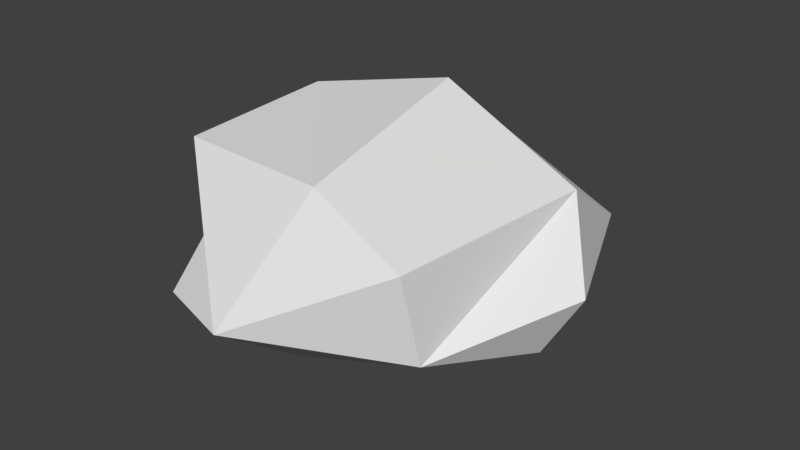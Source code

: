 # Source: rock_1.blend  (saved by Blender 2.78.0; exported with 4.5.12 LTS)
import bpy
from mathutils import Matrix  # noqa: F401  (used for matrix-valued properties, if any)

bpy.ops.wm.read_factory_settings(use_empty=True)
scene = bpy.context.scene
scene.name = 'Scene'

# ---- collections
col_collection_1 = bpy.data.collections.new('Collection 1'); scene.collection.children.link(col_collection_1)

# ---- world
world_world = bpy.data.worlds.new('World'); scene.world = world_world
world_world.color = (0.05088, 0.05088, 0.05088)
world_world.use_sun_shadow = False
world_world.sun_shadow_jitter_overblur = 0.0
world_world.cycles.sampling_method = 'MANUAL'

# ---- meshes
me_icosphere = bpy.data.meshes.new('Icosphere')
me_icosphere.from_pydata([(0.3843, -0.07695, -0.6463), (0.772, -0.7155, -0.2722), (-0.228, -0.8881, -0.2941), (0.3068, 0.6626, -0.4637), (0.8938, -0.2019, -0.4256), (0.09783, -0.5749, -0.5906), (-0.5208, -0.2025, -0.3872), (-0.2007, -0.1613, -0.5837), (1.033, -0.1646, -0.1785), (0.1819, -1.054, -0.2264), (0.7479, -0.7884, 0.0817), (-0.5259, -0.3435, -0.1852), (-0.5056, 0.1299, -0.1285), (0.7088, 0.5722, -0.2421), (0.04666, 0.6502, -0.2249), (0.2262, 0.4806, 0.0452), (0.8665, 0.007741, 0.1174), (0.3453, -0.7328, 0.2374), (0.2677, 0.06337, 0.3677), (-0.2961, -0.6746, 0.2219), (-0.2721, -0.06473, 0.2637)], [], [(15, 18, 16, 13), (0, 5, 7), (1, 4, 8), (9, 19, 11, 2), (4, 3, 13), (11, 19, 20, 12), (10, 16, 18, 17), (6, 11, 12), (4, 13, 8), (20, 19, 17, 18), (18, 15, 20), (1, 8, 16, 10), (14, 12, 20, 15), (8, 13, 16), (9, 17, 19), (13, 14, 15), (13, 3, 14), (6, 2, 11), (9, 10, 17), (9, 1, 10), (0, 3, 4), (0, 7, 3), (7, 6, 3), (12, 14, 3, 6), (5, 9, 2), (5, 1, 9), (5, 2, 6, 7), (5, 0, 4, 1)])
_uv = me_icosphere.uv_layers.new(name='UVMap')
_uv.uv.foreach_set('vector', [0.1172, 0.8037, 0.1172, 0.8037, 0.1172, 0.8037, 0.1172, 0.8037, 0.1172, 0.8037, 0.1172, 0.8037, 0.1172, 0.8037, 0.1172, 0.8037, 0.1172, 0.8037, 0.1172, 0.8037, 0.1172, 0.8037, 0.1172, 0.8037, 0.1172, 0.8037, 0.1172, 0.8037, 0.1172, 0.8037, 0.1172, 0.8037, 0.1172, 0.8037, 0.1172, 0.8037, 0.1172, 0.8037, 0.1172, 0.8037, 0.1172, 0.8037, 0.1172, 0.8037, 0.1172, 0.8037, 0.1172, 0.8037, 0.1172, 0.8037, 0.1172, 0.8037, 0.1172, 0.8037, 0.1172, 0.8037, 0.1172, 0.8037, 0.1172, 0.8037, 0.1172, 0.8037, 0.1172, 0.8037, 0.1172, 0.8037, 0.1172, 0.8037, 0.1172, 0.8037, 0.1172, 0.8037, 0.1172, 0.8037, 0.1172, 0.8037, 0.1172, 0.8037, 0.1172, 0.8037, 0.1172, 0.8037, 0.1172, 0.8037, 0.1172, 0.8037, 0.1172, 0.8037, 0.1172, 0.8037, 0.1172, 0.8037, 0.1172, 0.8037, 0.1172, 0.8037, 0.1172, 0.8037, 0.1172, 0.8037, 0.1172, 0.8037, 0.1172, 0.8037, 0.1172, 0.8037, 0.1172, 0.8037, 0.1172, 0.8037, 0.1172, 0.8037, 0.1172, 0.8037, 0.1172, 0.8037, 0.1172, 0.8037, 0.1172, 0.8037, 0.1172, 0.8037, 0.1172, 0.8037, 0.1172, 0.8037, 0.1172, 0.8037, 0.1172, 0.8037, 0.1172, 0.8037, 0.1172, 0.8037, 0.1172, 0.8037, 0.1172, 0.8037, 0.1172, 0.8037, 0.1172, 0.8037, 0.1172, 0.8037, 0.1172, 0.8037, 0.1172, 0.8037, 0.1172, 0.8037, 0.1172, 0.8037, 0.1172, 0.8037, 0.1172, 0.8037, 0.1172, 0.8037, 0.1172, 0.8037, 0.1172, 0.8037, 0.1172, 0.8037, 0.1172, 0.8037, 0.1172, 0.8037, 0.1172, 0.8037, 0.1172, 0.8037, 0.1172, 0.8037, 0.1172, 0.8037, 0.1172, 0.8037, 0.1172, 0.8037, 0.1172, 0.8037, 0.1172, 0.8037, 0.1172, 0.8037, 0.1172, 0.8037])
me_icosphere.use_remesh_preserve_volume = False
me_icosphere.use_remesh_preserve_attributes = False
me_icosphere.use_mirror_vertex_groups = False
me_icosphere.update()

# ---- objects
ob_icosphere = bpy.data.objects.new('Icosphere', me_icosphere)

# ---- transforms, parenting, visibility, modifiers, constraints
ob_icosphere.location = (0.0, 0.0, 0.0)
ob_icosphere.lineart.crease_threshold = 0.0

# ---- collection membership
col_collection_1.objects.link(ob_icosphere)

# ---- scene / render settings (as saved in the file)
scene.frame_start = 1; scene.frame_end = 250; scene.frame_set(1)
scene.render.engine = 'BLENDER_EEVEE_NEXT'
scene.render.resolution_percentage = 50
scene.render.dither_intensity = 0.0
scene.cycles.use_denoising = False
scene.cycles.samples = 128
scene.cycles.sampling_pattern = 'TABULATED_SOBOL'
scene.cycles.light_sampling_threshold = 0.0
scene.cycles.use_adaptive_sampling = False
scene.cycles.use_light_tree = False
scene.cycles.blur_glossy = 0.0
scene.cycles.sample_clamp_indirect = 0.0
scene.view_settings.view_transform = 'Standard'
bpy.context.view_layer.update()

# ---- added for rendering (the .blend has no active camera and no usable light): camera, sun
cam_auto = bpy.data.cameras.new('AutoCamera')
cam_auto.lens = 50.0
cam_auto.sensor_width = 36.0
cam_auto.clip_end = 1000.0
ob_auto_camera = bpy.data.objects.new('AutoCamera', cam_auto)
scene.collection.objects.link(ob_auto_camera)
ob_auto_camera.location = (2.59578, -3.00617, 1.73424)
ob_auto_camera.rotation_euler = (1.09748, -7.21219e-08, 0.694738)
scene.camera = ob_auto_camera
light_auto_sun = bpy.data.lights.new('AutoSun', 'SUN')
light_auto_sun.energy = 3.0
light_auto_sun.angle = 0.0523599
ob_auto_sun = bpy.data.objects.new('AutoSun', light_auto_sun)
scene.collection.objects.link(ob_auto_sun)
ob_auto_sun.rotation_euler = (0.872665, 0.174533, 0.523599)
bpy.context.view_layer.update()
